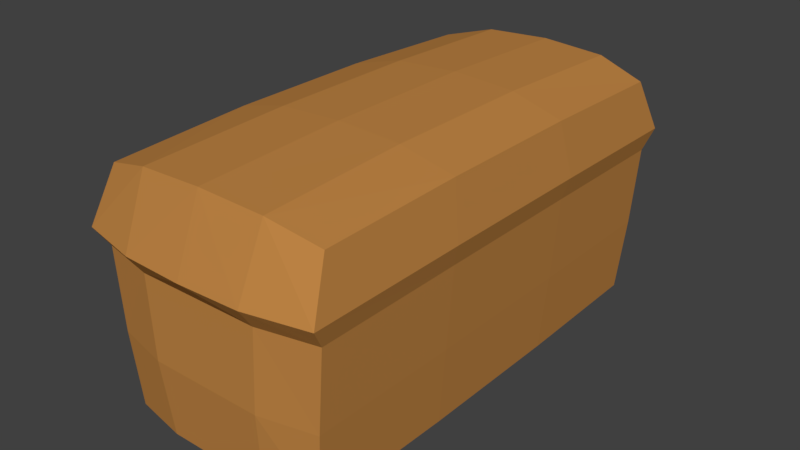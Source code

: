 # Source: Bread.blend  (saved by Blender 2.79.0; exported with 4.5.12 LTS)
import bpy
from mathutils import Matrix  # noqa: F401  (used for matrix-valued properties, if any)

bpy.ops.wm.read_factory_settings(use_empty=True)
scene = bpy.context.scene
scene.name = 'Scene'

# ---- collections
col_collection_1 = bpy.data.collections.new('Collection 1'); scene.collection.children.link(col_collection_1)

# ---- materials (node trees are filled in below, after node groups)
mat_bread = bpy.data.materials.new('Bread')
mat_bread.alpha_threshold = 0.0
mat_bread.use_transparent_shadow = False
mat_bread.diffuse_color = (0.5277, 0.2361, 0.05968, 1.0)
mat_bread.roughness = 0.5
mat_bread.line_color = (0.0, 0.0, 0.0, 1.0)

# ---- material node trees

# ---- world
world_world = bpy.data.worlds.new('World'); scene.world = world_world
world_world.color = (0.05088, 0.05088, 0.05088)
world_world.use_sun_shadow = False
world_world.sun_shadow_jitter_overblur = 0.0
world_world.cycles.sampling_method = 'MANUAL'

# ---- meshes
me_cube = bpy.data.meshes.new('Cube')
me_cube.from_pydata([(0.92, 1.944, -0.9853), (0.92, -1.944, -0.9853), (0.5693, -1.973, 1.117), (0.5693, 1.973, 1.117), (1.0, 1.895, 1.0), (1.0, -1.895, 1.0), (0.4635, -2.021, -1.0), (0.4635, 2.021, -1.0), (0.0, 2.021, -1.0), (0.0, -2.021, -1.0), (0.0, 1.99, 1.146), (0.0, -1.99, 1.146), (0.4948, 2.088, -0.3342), (0.5462, 2.211, 0.5472), (0.9781, 1.978, -0.3333), (1.079, 2.092, 0.5463), (0.5462, -2.211, 0.5472), (0.4948, -2.088, -0.3342), (0.9781, -1.978, -0.3333), (1.079, -2.092, 0.5463), (0.0, 2.088, -0.3342), (0.0, 2.23, 0.5472), (0.0, -2.23, 0.5472), (0.0, -2.088, -0.3342), (0.535, 2.088, 0.3703), (1.031, 1.981, 0.3698), (0.535, -2.088, 0.3703), (1.031, -1.981, 0.3698), (0.0, 2.088, 0.3703), (0.0, -2.088, 0.3703), (0.9367, 0.6645, -0.9938), (0.9367, -0.6645, -0.9938), (0.5621, 0.6746, 1.162), (0.5621, -0.6746, 1.162), (0.4492, -0.691, -1.009), (0.4492, 0.691, -1.009), (1.022, 0.6479, 1.043), (1.022, -0.6479, 1.043), (0.0, 0.6803, 1.192), (0.0, -0.6803, 1.192), (0.0, -0.691, -1.009), (0.0, 0.691, -1.009), (0.9988, 0.6765, -0.325), (0.9988, -0.6765, -0.325), (1.106, 0.7154, 0.5774), (1.106, -0.7154, 0.5774), (1.055, 0.6775, 0.3963), (1.055, -0.6775, 0.3963)], [], [(6, 17, 23, 9), (14, 0, 7, 12), (45, 37, 5, 19), (19, 5, 2, 16), (37, 33, 2, 5), (31, 1, 6, 34), (12, 7, 8, 20), (16, 2, 11, 22), (33, 39, 11, 2), (34, 6, 9, 40), (26, 16, 22, 29), (3, 13, 21, 10), (24, 12, 20, 28), (1, 18, 17, 6), (27, 19, 16, 26), (31, 43, 18, 1), (47, 45, 19, 27), (4, 15, 13, 3), (25, 14, 12, 24), (15, 25, 24, 13), (43, 47, 27, 18), (18, 27, 26, 17), (13, 24, 28, 21), (17, 26, 29, 23), (14, 25, 46, 42), (42, 46, 47, 43), (25, 15, 44, 46), (46, 44, 45, 47), (0, 14, 42, 30), (30, 42, 43, 31), (7, 35, 41, 8), (35, 34, 40, 41), (3, 10, 38, 32), (32, 38, 39, 33), (0, 30, 35, 7), (30, 31, 34, 35), (4, 3, 32, 36), (36, 32, 33, 37), (15, 4, 36, 44), (44, 36, 37, 45)])
me_cube.materials.append(mat_bread)
me_cube.use_remesh_preserve_volume = False
me_cube.use_remesh_preserve_attributes = False
me_cube.use_mirror_vertex_groups = False
me_cube.update()

# ---- objects
ob_cube = bpy.data.objects.new('Cube', me_cube)

# ---- transforms, parenting, visibility, modifiers, constraints
ob_cube.location = (0.0, 0.0, 0.0)
ob_cube.lock_rotations_4d = False
ob_cube.empty_display_type = 'ARROWS'
ob_cube.lineart.crease_threshold = 0.0
_m = ob_cube.modifiers.new('Mirror', 'MIRROR')
_m.use_clip = True

# ---- collection membership
col_collection_1.objects.link(ob_cube)

# ---- scene / render settings (as saved in the file)
scene.frame_start = 1; scene.frame_end = 250; scene.frame_set(1)
scene.render.engine = 'BLENDER_EEVEE_NEXT'
scene.render.resolution_percentage = 50
scene.render.dither_intensity = 0.0
scene.cycles.use_denoising = False
scene.cycles.samples = 128
scene.cycles.sampling_pattern = 'TABULATED_SOBOL'
scene.cycles.use_adaptive_sampling = False
scene.cycles.use_light_tree = False
scene.cycles.blur_glossy = 0.0
scene.cycles.sample_clamp_indirect = 0.0
scene.view_settings.view_transform = 'Standard'
bpy.context.view_layer.update()

# ---- added for rendering (the .blend has no active camera and no usable light): camera, sun
cam_auto = bpy.data.cameras.new('AutoCamera')
cam_auto.lens = 50.0
cam_auto.sensor_width = 36.0
cam_auto.clip_end = 1000.0
ob_auto_camera = bpy.data.objects.new('AutoCamera', cam_auto)
scene.collection.objects.link(ob_auto_camera)
ob_auto_camera.location = (5.03601, -6.04321, 4.12056)
ob_auto_camera.rotation_euler = (1.09748, -7.21219e-08, 0.694738)
scene.camera = ob_auto_camera
light_auto_sun = bpy.data.lights.new('AutoSun', 'SUN')
light_auto_sun.energy = 3.0
light_auto_sun.angle = 0.0523599
ob_auto_sun = bpy.data.objects.new('AutoSun', light_auto_sun)
scene.collection.objects.link(ob_auto_sun)
ob_auto_sun.rotation_euler = (0.872665, 0.174533, 0.523599)
bpy.context.view_layer.update()
